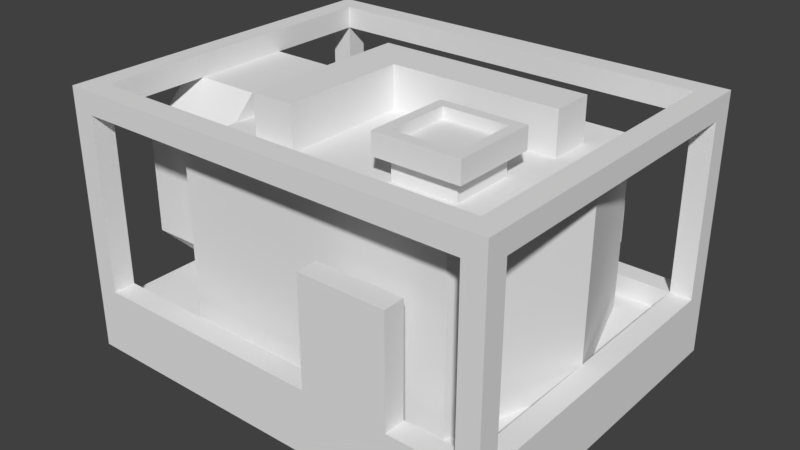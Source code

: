 # Source: biomass_generator_onepiece.blend  (saved by Blender 2.78.0; exported with 4.5.12 LTS)
import bpy
from mathutils import Matrix  # noqa: F401  (used for matrix-valued properties, if any)

bpy.ops.wm.read_factory_settings(use_empty=True)
scene = bpy.context.scene
scene.name = 'Scene'

# ---- collections
col_collection_1 = bpy.data.collections.new('Collection 1'); scene.collection.children.link(col_collection_1)

# ---- world
world_world = bpy.data.worlds.new('World'); scene.world = world_world
world_world.color = (0.05088, 0.05088, 0.05088)
world_world.use_sun_shadow = False
world_world.sun_shadow_jitter_overblur = 0.0
world_world.cycles.sampling_method = 'MANUAL'

# ---- meshes
me_cube_001 = bpy.data.meshes.new('Cube.001')
me_cube_001.from_pydata([(3.5, 1.0, 2.0), (3.5, 1.0, 2.5), (3.5, 0.5, 2.5), (4.0, 1.0, 2.0), (4.0, 0.5, 2.0), (4.0, 1.0, 2.5), (4.0, 0.5, 2.5), (2.0, 1.0, 2.5), (2.0, 1.0, 2.0), (2.0, 0.5, 2.0), (2.0, 0.5, 2.5), (1.5, 1.0, 2.5), (1.5, 1.0, 2.0), (1.5, 0.5, 2.0), (1.5, 0.5, 2.5), (2.0, -1.0, 2.0), (2.0, -1.0, 2.5), (1.5, -1.0, 2.0), (1.5, -1.0, 2.5), (3.5, 1.5, 0.5), (3.5, 1.5, 1.0), (3.5, 2.0, 0.5), (3.5, 2.0, 1.0), (4.0, 1.5, 0.5), (4.0, 1.5, 1.0), (4.0, 2.0, 0.5), (4.0, 2.0, 1.0), (2.0, 2.0, 0.5), (2.0, 1.5, 0.5), (2.0, 1.5, 1.0), (2.0, 2.0, 1.0), (1.5, 2.0, 0.5), (1.5, 1.5, 0.5), (1.5, 1.5, 1.0), (1.5, 2.0, 1.0), (2.0, 1.5, 1.5), (2.0, 2.0, 1.5), (1.5, 1.5, 1.5), (1.5, 2.0, 1.5), (1.0, -1.5, 0.0), (1.0, -1.5, 2.0), (1.0, 1.5, 0.0), (1.0, 1.5, 2.0), (3.0, -1.5, 0.0), (3.0, 1.5, 0.0), (3.0, 1.5, 2.0), (4.25, 1.5, 2.0), (4.25, 1.5, 0.0), (4.25, -1.5, 0.0), (4.75, 0.0, 2.0), (4.75, 0.0, 0.0), (3.125, -0.125, 2.0), (3.0, -1.5, 2.0), (4.25, -1.5, 2.0), (3.125, -0.875, 2.0), (3.875, -0.125, 2.0), (3.875, -0.875, 2.0), (4.0, 0.0, 2.5), (3.0, 0.0, 2.5), (3.0, -1.0, 2.5), (4.0, -1.0, 2.5), (3.0, 0.0, 2.0), (4.25, 0.0, 2.0), (4.0, 0.0, 2.25), (3.0, 0.0, 2.25), (3.0, -1.0, 2.25), (4.0, -1.0, 2.25), (3.125, -0.125, 2.25), (3.125, -0.875, 2.25), (3.875, -0.125, 2.25), (3.875, -0.875, 2.25), (3.875, 0.0, 2.5), (3.125, 0.0, 2.5), (3.0, -0.125, 2.5), (3.0, -0.875, 2.5), (3.125, -1.0, 2.5), (3.875, -1.0, 2.5), (4.0, -0.875, 2.5), (4.0, -0.125, 2.5), (3.875, -0.125, 2.5), (3.125, -0.125, 2.5), (3.875, -0.875, 2.5), (3.125, -0.875, 2.375), (3.875, -0.875, 2.375), (3.125, -0.125, 2.375), (3.875, -0.125, 2.375), (3.125, -0.875, 2.5), (-6.706e-08, -2.0, 0.0), (-6.706e-08, -2.0, 0.25), (-6.706e-08, -1.75, 0.0), (-6.706e-08, -1.75, 0.25), (0.25, -2.0, 0.0), (0.25, -2.0, 0.25), (0.25, -1.75, 0.0), (0.25, -1.75, 0.25), (4.75, -1.75, 0.25), (4.75, -1.75, 0.0), (4.75, -2.0, 0.0), (4.75, -2.0, 0.25), (5.0, -1.75, 0.25), (5.0, -1.75, 0.0), (5.0, -2.0, 0.0), (5.0, -2.0, 0.25), (4.75, 1.75, 0.25), (4.75, 1.75, 0.0), (5.0, 1.75, 0.25), (5.0, 1.75, 0.0), (4.75, 2.0, 0.25), (4.75, 2.0, 0.0), (5.0, 2.0, 0.25), (5.0, 2.0, 0.0), (0.25, 2.0, 0.25), (0.25, 2.0, 0.0), (-5.96e-08, 2.0, 0.25), (0.25, 1.75, 0.0), (-5.96e-08, 1.75, 0.25), (-5.96e-08, 1.75, 0.0), (0.25, 1.75, 0.25), (-6.706e-08, -2.0, 2.25), (-6.706e-08, -1.75, 2.25), (0.25, -2.0, 2.25), (4.75, -1.75, 2.25), (4.75, -2.0, 2.25), (5.0, -1.75, 2.25), (5.0, -2.0, 2.25), (5.0, 2.0, 2.25), (4.75, 2.0, 2.25), (0.25, 2.0, 2.25), (-5.96e-08, 2.0, 2.25), (-6.706e-08, -2.0, 2.5), (-6.706e-08, -1.75, 2.5), (0.25, -1.75, 2.5), (4.75, -1.75, 2.5), (4.75, -2.0, 2.5), (5.0, -1.75, 2.5), (5.0, -2.0, 2.5), (5.0, 1.75, 2.5), (5.0, 2.0, 2.5), (4.75, 2.0, 2.5), (0.25, 2.0, 2.5), (-5.96e-08, 1.75, 2.5), (-5.96e-08, 2.0, 2.5), (5.0, 1.75, 2.25), (4.75, 1.75, 2.25), (4.75, 1.75, 2.5), (0.25, -1.75, 2.25), (0.25, 1.75, 2.25), (0.25, -2.0, 2.5), (0.25, 1.75, 2.5), (4.0, -2.0, 0.25), (3.0, -2.0, 0.25), (4.0, -1.75, 0.25), (3.0, -1.75, 0.25), (4.0, -1.75, 1.5), (4.0, -2.0, 1.5), (3.0, -2.0, 1.5), (3.0, -1.75, 1.5), (1.0, -1.125, 1.125), (0.0, -1.125, 1.125), (0.0, 1.125, 1.125), (1.0, 1.125, 1.125), (0.0, 1.192e-07, 1.125), (0.0, 1.192e-07, 2.25), (1.0, 0.0, 2.25), (0.0, 0.0, 0.0), (0.0, 0.5625, 1.125), (0.0, 0.5625, 2.25), (1.0, 0.5625, 2.25), (0.0, 0.5625, 0.0), (1.0, 0.5625, 0.0), (1.0, -0.5625, 2.25), (0.0, -0.5625, 2.25), (1.0, -0.5625, 0.0), (0.0, -0.5625, 0.0), (0.0, -0.5625, 1.125), (0.0, -0.5625, 1.688), (1.0, 1.125, 1.688), (0.0, -1.125, 1.688), (0.0, 0.5625, 1.688), (0.0, 1.125, 1.688), (0.0, 1.192e-07, 1.688), (0.0, -0.5625, 0.5625), (0.0, 0.0, 0.5625), (0.0, 0.5625, 0.5625), (0.0, -1.125, 0.5625), (0.0, 1.125, 0.5625), (1.0, 1.125, 0.5625), (5.0, 2.0, -0.5), (5.0, -2.0, -0.5), (-5.96e-08, -2.0, -0.5), (1.788e-07, 2.0, -0.5), (1.0, -1.125, 1.687), (2.98e-08, 2.0, 0.0), (-6.706e-08, 1.75, 2.25), (1.0, -1.125, 0.5625), (3.5, 0.5, 2.0)], [], [(43, 39, 93), (24, 47, 23), (96, 50, 48), (49, 62, 53), (43, 96, 48), (39, 40, 194), (46, 62, 49), (62, 56, 53), (55, 61, 51), (61, 54, 51), (0, 46, 45), (5, 1, 2, 6), (76, 66, 60), (72, 64, 58), (78, 63, 57), (74, 65, 59), (58, 64, 73), (60, 66, 77), (57, 63, 71), (59, 65, 75), (168, 183, 185), (178, 166, 179), (175, 177, 171), (181, 173, 184), (91, 87, 189), (44, 104, 114), (47, 50, 104), (39, 172, 173, 93), (116, 168, 114), (173, 89, 93), (45, 20, 29, 35), (44, 47, 104), (44, 114, 41), (96, 43, 93), (101, 97, 188), (100, 101, 188), (106, 187, 110), (110, 187, 108), (192, 112, 190), (89, 189, 87), (192, 190, 116), (116, 190, 168), (164, 168, 190), (89, 173, 189), (173, 164, 189), (189, 164, 190), (93, 152, 96), (91, 150, 92), (149, 150, 97), (97, 98, 149), (151, 96, 152), (96, 151, 95), (157, 194, 40, 191), (19, 47, 44), (35, 42, 45), (33, 42, 37), (33, 32, 42), (44, 28, 19), (28, 41, 32), (42, 32, 41), (186, 41, 169), (160, 41, 186), (8, 0, 45), (13, 40, 17), (170, 191, 163), (163, 176, 167), (176, 42, 160), (191, 176, 163), (13, 12, 42), (8, 42, 12), (4, 46, 3), (9, 61, 195), (97, 91, 189, 188), (40, 15, 17), (69, 64, 63), (67, 65, 64), (68, 66, 65), (66, 69, 63), (3, 5, 6, 4), (0, 1, 5, 3), (4, 6, 2, 195), (14, 10, 7, 11), (7, 1, 0, 8), (10, 2, 1, 7), (11, 12, 13, 14), (11, 7, 8, 12), (17, 15, 16, 18), (18, 14, 13, 17), (15, 9, 10, 16), (16, 10, 14, 18), (29, 20, 22, 30), (25, 21, 22, 26), (23, 25, 26, 24), (19, 21, 25, 23), (24, 26, 22, 20), (34, 30, 27, 31), (27, 21, 19, 28), (30, 22, 21, 27), (31, 32, 33, 34), (31, 27, 28, 32), (37, 35, 36, 38), (38, 34, 33, 37), (35, 29, 30, 36), (36, 30, 34, 38), (127, 139, 138, 126), (52, 53, 56, 54), (50, 49, 53, 48), (24, 46, 47), (96, 95, 50), (40, 39, 43, 52), (159, 179, 176, 160), (192, 116, 115, 113), (62, 55, 56), (74, 73, 64, 65), (55, 62, 61), (61, 52, 54), (0, 3, 46), (70, 56, 55, 69), (68, 54, 56, 70), (54, 68, 67, 51), (79, 80, 84, 85), (150, 155, 156, 152), (72, 71, 63, 64), (106, 100, 188, 187), (190, 112, 108, 187), (86, 80, 73, 74), (191, 177, 158, 157), (79, 71, 72, 80), (78, 57, 71, 79), (77, 78, 79, 81), (76, 81, 86, 75), (174, 175, 180, 161), (164, 173, 181, 182), (81, 79, 85, 83), (86, 81, 83, 82), (89, 87, 88, 90), (93, 89, 90, 94), (98, 95, 151, 149), (87, 91, 92, 88), (125, 109, 107, 126), (102, 98, 97, 101), (94, 92, 150, 152), (101, 100, 99, 102), (161, 180, 178, 165), (172, 194, 184, 173), (103, 95, 99, 105), (103, 50, 95), (110, 108, 107, 109), (114, 104, 103, 117), (143, 103, 105, 142), (109, 105, 106, 110), (117, 103, 107, 111), (111, 107, 108, 112), (162, 166, 178, 180), (80, 72, 58, 73), (159, 185, 183, 165), (185, 186, 169, 168), (143, 121, 132, 144), (141, 128, 193, 140), (146, 117, 111, 127), (122, 98, 102, 124), (128, 113, 115, 193), (120, 147, 129, 118), (123, 99, 95, 121), (145, 94, 90, 119), (126, 107, 103, 143), (142, 105, 109, 125), (193, 115, 117, 146), (121, 95, 98, 122), (127, 111, 113, 128), (124, 102, 99, 123), (129, 147, 131, 130), (134, 132, 133, 135), (138, 144, 136, 137), (130, 119, 118, 129), (139, 127, 128, 141), (146, 145, 119, 193), (137, 125, 126, 138), (136, 142, 125, 137), (130, 131, 148, 140), (135, 124, 123, 134), (148, 146, 143, 144), (142, 123, 121, 143), (141, 140, 148, 139), (193, 119, 130, 140), (136, 134, 123, 142), (144, 132, 134, 136), (132, 131, 147, 133), (127, 126, 143, 146), (145, 121, 122, 120), (155, 154, 153, 156), (149, 154, 155, 150), (149, 151, 153, 154), (179, 159, 165, 178), (159, 160, 186, 185), (174, 181, 184, 158), (168, 169, 41, 114), (171, 162, 180, 175), (158, 177, 175, 174), (192, 113, 111, 112), (120, 92, 94, 145), (165, 183, 182, 161), (174, 161, 182, 181), (105, 99, 100, 106), (80, 86, 82, 84), (83, 85, 84, 82), (168, 164, 182, 183), (116, 114, 117, 115), (170, 163, 162, 171), (148, 144, 138, 139), (162, 163, 167, 166), (75, 86, 74, 59), (60, 77, 81, 76), (191, 170, 171, 177), (190, 187, 188, 189), (43, 48, 53, 52), (88, 92, 120, 118), (133, 122, 124, 135), (76, 75, 65, 66), (78, 77, 66, 63), (9, 15, 52, 61), (194, 172, 39), (133, 147, 120, 122), (153, 151, 152, 156), (93, 94, 152), (91, 97, 150), (55, 51, 67, 69), (50, 47, 46, 49), (9, 195, 2, 10), (132, 121, 145, 131), (19, 23, 47), (46, 24, 20, 45), (35, 37, 42), (44, 41, 28), (160, 42, 41), (13, 42, 40), (146, 148, 131, 145), (166, 167, 176, 179), (8, 45, 42), (4, 62, 46), (62, 4, 195), (195, 61, 62), (194, 157, 158, 184), (40, 52, 15), (69, 67, 64), (67, 68, 65), (68, 70, 66), (66, 70, 69), (119, 90, 88, 118), (103, 104, 50), (42, 176, 191, 40)])
_uv = me_cube_001.uv_layers.new(name='UVMap')
_uv.uv.foreach_set('vector', [0.8125, 0.7188, 0.6875, 0.7188, 0.6406, 0.7031, 0.625, 0.1875, 0.5625, 0.2031, 0.5938, 0.1875, 0.9141, 0.7031, 0.9141, 0.8125, 0.8828, 0.7188, 0.7812, 0.2344, 0.7812, 0.2031, 0.875, 0.2031, 0.8125, 0.7188, 0.9141, 0.7031, 0.8828, 0.7188, 0.5938, 0.5938, 0.5938, 0.7188, 0.5703, 0.6289, 0.6875, 0.2031, 0.7812, 0.2031, 0.7812, 0.2344, 0.7812, 0.2031, 0.8359, 0.1797, 0.875, 0.2031, 0.7891, 0.1797, 0.7812, 0.125, 0.7891, 0.1328, 0.7812, 0.125, 0.8359, 0.1328, 0.7891, 0.1328, 0.7188, 0.1562, 0.6875, 0.2031, 0.6875, 0.125, 0.9688, 0.8125, 0.9688, 0.8438, 0.9375, 0.8438, 0.9375, 0.8125, 0.7422, 0.4844, 0.75, 0.4688, 0.75, 0.4844, 0.6953, 0.5625, 0.6875, 0.5781, 0.6875, 0.5625, 0.7578, 0.5469, 0.7734, 0.5547, 0.7578, 0.5547, 0.6797, 0.5, 0.6641, 0.4922, 0.6797, 0.4922, 0.6797, 0.5547, 0.6641, 0.5547, 0.6797, 0.5469, 0.7578, 0.4922, 0.7734, 0.4922, 0.7578, 0.5, 0.75, 0.5625, 0.75, 0.5781, 0.7422, 0.5625, 0.6875, 0.4844, 0.6875, 0.4688, 0.6953, 0.4844, 0.5938, 0.4102, 0.5586, 0.4102, 0.5586, 0.375, 0.4883, 0.4102, 0.4531, 0.4102, 0.4883, 0.375, 0.4883, 0.4805, 0.4883, 0.5156, 0.4531, 0.4805, 0.5586, 0.4805, 0.5938, 0.4805, 0.5586, 0.5156, 0.04688, 0.3125, 0.03125, 0.3125, 0.03125, 0.2812, 0.6562, 0.8281, 0.7578, 0.8438, 0.4844, 0.8438, 0.7266, 0.8281, 0.7578, 0.7344, 0.7578, 0.8438, 0.6875, 0.7188, 0.6875, 0.7773, 0.625, 0.7773, 0.6406, 0.7031, 0.4688, 0.8438, 0.4688, 0.7695, 0.4844, 0.8438, 0.625, 0.7773, 0.625, 0.7031, 0.6406, 0.7031, 0.6875, 0.125, 0.625, 0.1562, 0.625, 0.0625, 0.6562, 0.0625, 0.6562, 0.8281, 0.7266, 0.8281, 0.7578, 0.8438, 0.6562, 0.8281, 0.4844, 0.8438, 0.5312, 0.8281, 0.9141, 0.7031, 0.8125, 0.7188, 0.6406, 0.7031, 0.3438, 0.3125, 0.3281, 0.3125, 0.3438, 0.2812, 0.375, 0.2656, 0.375, 0.2812, 0.3438, 0.2812, 0.375, 0.04688, 0.3438, 0.03125, 0.375, 0.03125, 0.3438, 0.0, 0.3438, 0.03125, 0.3281, 0.0, 0.03125, 0.0, 0.04688, 0.0, 0.03125, 0.03125, 0.0, 0.2656, 0.03125, 0.2812, 0.0, 0.2812, 0.0, 0.03125, 0.03125, 0.03125, 0.0, 0.04688, 0.0, 0.04688, 0.03125, 0.03125, 0.0, 0.1211, 0.0, 0.1562, 0.0, 0.1211, 0.03125, 0.03125, 0.0, 0.2656, 0.0, 0.1914, 0.03125, 0.2812, 0.0, 0.1914, 0.0, 0.1562, 0.03125, 0.2812, 0.03125, 0.2812, 0.0, 0.1562, 0.03125, 0.03125, 0.3594, 0.9688, 0.5312, 0.9531, 0.6406, 0.9688, 0.3594, 0.9219, 0.5312, 0.9375, 0.3594, 0.9375, 0.5938, 0.9375, 0.5312, 0.9375, 0.6406, 0.9219, 0.6406, 0.9219, 0.6406, 0.9375, 0.5938, 0.9375, 0.5938, 0.9531, 0.6406, 0.9688, 0.5312, 0.9531, 0.6406, 0.9688, 0.5938, 0.9531, 0.6406, 0.9531, 0.5703, 0.6641, 0.5703, 0.6289, 0.5938, 0.7188, 0.5703, 0.6992, 0.5938, 0.1562, 0.5625, 0.2031, 0.5625, 0.125, 0.6562, 0.0625, 0.6875, 0.0, 0.6875, 0.125, 0.625, 0.03125, 0.6875, 0.0, 0.6562, 0.03125, 0.625, 0.03125, 0.5938, 0.03125, 0.6875, 0.0, 0.5625, 0.125, 0.5938, 0.0625, 0.5938, 0.1562, 0.5938, 0.0625, 0.5625, 0.0, 0.5938, 0.03125, 0.6875, 0.0, 0.5938, 0.03125, 0.5625, 0.0, 0.4297, 0.6289, 0.4062, 0.5938, 0.4648, 0.5938, 0.4297, 0.6641, 0.4062, 0.5938, 0.4297, 0.6289, 0.7188, 0.0625, 0.7188, 0.1562, 0.6875, 0.125, 0.75, 0.03125, 0.875, 0.0, 0.8438, 0.03125, 0.3906, 0.4805, 0.3555, 0.5156, 0.3906, 0.4453, 0.3906, 0.4453, 0.3555, 0.375, 0.3906, 0.4102, 0.4297, 0.6992, 0.4062, 0.7188, 0.4297, 0.6641, 0.3555, 0.5156, 0.3555, 0.375, 0.3906, 0.4453, 0.75, 0.03125, 0.7188, 0.03125, 0.6875, 0.0, 0.7188, 0.0625, 0.6875, 0.0, 0.7188, 0.03125, 0.75, 0.1875, 0.6875, 0.2031, 0.7188, 0.1875, 0.75, 0.0625, 0.7812, 0.125, 0.75, 0.1562, 0.3281, 0.3125, 0.04688, 0.3125, 0.03125, 0.2812, 0.3438, 0.2812, 0.875, 0.0, 0.8438, 0.0625, 0.8438, 0.03125, 0.7422, 0.5859, 0.6875, 0.5781, 0.75, 0.5781, 0.6562, 0.5469, 0.6641, 0.4922, 0.6641, 0.5547, 0.6953, 0.4609, 0.75, 0.4688, 0.6875, 0.4688, 0.7734, 0.4922, 0.7812, 0.5469, 0.7734, 0.5547, 0.9688, 0.7812, 0.9688, 0.8125, 0.9375, 0.8125, 0.9375, 0.7812, 1.0, 0.8438, 0.9688, 0.8438, 0.9688, 0.8125, 1.0, 0.8125, 0.9062, 0.8125, 0.9375, 0.8125, 0.9375, 0.8438, 0.9062, 0.8438, 0.9375, 0.9688, 0.9375, 0.9375, 0.9688, 0.9375, 0.9688, 0.9688, 0.9688, 0.9375, 0.9688, 0.8438, 1.0, 0.8438, 1.0, 0.9375, 0.9375, 0.9375, 0.9375, 0.8438, 0.9688, 0.8438, 0.9688, 0.9375, 0.9688, 0.9688, 0.9688, 1.0, 0.9375, 1.0, 0.9375, 0.9688, 0.9688, 0.9688, 0.9688, 0.9375, 1.0, 0.9375, 1.0, 0.9688, 0.8438, 1.0, 0.8125, 1.0, 0.8125, 0.9688, 0.8438, 0.9688, 0.8438, 0.9688, 0.9375, 0.9688, 0.9375, 1.0, 0.8438, 1.0, 0.8125, 1.0, 0.7188, 1.0, 0.7188, 0.9688, 0.8125, 0.9688, 0.8438, 0.9375, 0.9375, 0.9375, 0.9375, 0.9688, 0.8438, 0.9688, 0.7812, 0.4062, 0.6875, 0.4062, 0.6875, 0.375, 0.7812, 0.375, 0.6562, 0.3438, 0.6875, 0.3438, 0.6875, 0.375, 0.6562, 0.375, 0.625, 0.3438, 0.6562, 0.3438, 0.6562, 0.375, 0.625, 0.375, 0.6875, 0.3125, 0.6875, 0.3438, 0.6562, 0.3438, 0.6562, 0.3125, 0.6562, 0.4062, 0.6562, 0.375, 0.6875, 0.375, 0.6875, 0.4062, 0.8125, 0.375, 0.7812, 0.375, 0.7812, 0.3438, 0.8125, 0.3438, 0.7812, 0.3438, 0.6875, 0.3438, 0.6875, 0.3125, 0.7812, 0.3125, 0.7812, 0.375, 0.6875, 0.375, 0.6875, 0.3438, 0.7812, 0.3438, 0.8125, 0.3438, 0.8438, 0.3438, 0.8438, 0.375, 0.8125, 0.375, 0.8125, 0.3438, 0.7812, 0.3438, 0.7812, 0.3125, 0.8125, 0.3125, 0.8438, 0.4062, 0.8438, 0.4375, 0.8125, 0.4375, 0.8125, 0.4062, 0.8125, 0.4062, 0.8125, 0.375, 0.8438, 0.375, 0.8438, 0.4062, 0.8438, 0.4375, 0.8438, 0.4688, 0.8125, 0.4688, 0.8125, 0.4375, 0.7812, 0.4062, 0.7812, 0.375, 0.8125, 0.375, 0.8125, 0.4062, 0.375, 0.8438, 0.3594, 0.8438, 0.3594, 0.5625, 0.375, 0.5625, 0.875, 0.125, 0.875, 0.2031, 0.8359, 0.1797, 0.8359, 0.1328, 1.0, 0.3047, 0.875, 0.3047, 0.875, 0.2031, 1.0, 0.2031, 0.625, 0.1875, 0.6875, 0.2031, 0.5625, 0.2031, 0.3438, 0.9062, 0.3438, 0.8906, 0.4844, 0.9062, 0.875, 0.0, 1.0, 0.0, 1.0, 0.125, 0.875, 0.125, 0.5234, 0.375, 0.4883, 0.375, 0.4883, 0.3125, 0.5234, 0.3125, 0.2656, 0.7969, 0.25, 0.7969, 0.25, 0.7812, 0.2656, 0.7812, 0.7812, 0.2031, 0.7891, 0.1797, 0.8359, 0.1797, 0.6797, 0.5, 0.6797, 0.5469, 0.6641, 0.5547, 0.6641, 0.4922, 0.7891, 0.1797, 0.7812, 0.2031, 0.7812, 0.125, 0.7812, 0.125, 0.875, 0.125, 0.8359, 0.1328, 0.7188, 0.1562, 0.7188, 0.1875, 0.6875, 0.2031, 0.7812, 0.5, 0.7969, 0.5, 0.7969, 0.5469, 0.7812, 0.5469, 0.7812, 0.6406, 0.7969, 0.6406, 0.7969, 0.6875, 0.7812, 0.6875, 0.7969, 0.6406, 0.7812, 0.6406, 0.7812, 0.5938, 0.7969, 0.5938, 0.7422, 0.5547, 0.6953, 0.5547, 0.6953, 0.5469, 0.7422, 0.5469, 0.03125, 0.9219, 0.1094, 0.9219, 0.1094, 0.9375, 0.03125, 0.9375, 0.6953, 0.5625, 0.7422, 0.5625, 0.75, 0.5781, 0.6875, 0.5781, 0.375, 0.04688, 0.375, 0.2656, 0.3438, 0.2812, 0.3438, 0.03125, 0.03125, 0.03125, 0.04688, 0.0, 0.3281, 0.0, 0.3438, 0.03125, 0.6875, 0.5, 0.6875, 0.5469, 0.6797, 0.5469, 0.6797, 0.5, 0.4883, 0.5781, 0.4883, 0.5156, 0.5234, 0.5156, 0.5234, 0.5781, 0.7422, 0.5547, 0.7422, 0.5625, 0.6953, 0.5625, 0.6953, 0.5547, 0.7578, 0.5469, 0.7578, 0.5547, 0.75, 0.5547, 0.75, 0.5469, 0.7578, 0.5, 0.7578, 0.5469, 0.75, 0.5469, 0.75, 0.5, 0.7422, 0.4844, 0.7422, 0.4922, 0.6953, 0.4922, 0.6953, 0.4844, 0.5234, 0.4805, 0.4883, 0.4805, 0.4883, 0.4453, 0.5234, 0.4453, 0.5938, 0.4453, 0.5938, 0.4805, 0.5586, 0.4805, 0.5586, 0.4453, 0.75, 0.5, 0.75, 0.5469, 0.7422, 0.5469, 0.7422, 0.5, 0.6953, 0.4922, 0.7422, 0.4922, 0.7422, 0.5, 0.6953, 0.5, 0.3281, 0.9219, 0.3438, 0.9219, 0.3438, 0.9375, 0.3281, 0.9375, 0.3125, 0.9219, 0.3281, 0.9219, 0.3281, 0.9375, 0.3125, 0.9375, 0.6406, 0.9375, 0.6406, 0.9531, 0.5938, 0.9531, 0.5938, 0.9375, 0.3438, 0.9219, 0.3594, 0.9219, 0.3594, 0.9375, 0.3438, 0.9375, 0.04688, 0.7031, 0.04688, 0.5781, 0.0625, 0.5781, 0.0625, 0.7031, 0.3281, 0.875, 0.3125, 0.875, 0.3125, 0.8594, 0.3281, 0.8594, 0.3594, 0.9531, 0.3594, 0.9375, 0.5312, 0.9375, 0.5312, 0.9531, 0.3281, 0.8594, 0.3438, 0.8594, 0.3438, 0.875, 0.3281, 0.875, 0.5234, 0.4453, 0.4883, 0.4453, 0.4883, 0.4102, 0.5234, 0.4102, 0.6055, 0.5781, 0.5586, 0.5781, 0.5586, 0.5156, 0.6055, 0.5156, 0.625, 0.8906, 0.3438, 0.8906, 0.3438, 0.875, 0.625, 0.875, 0.625, 0.8906, 0.4844, 0.9062, 0.3438, 0.8906, 0.04688, 0.5625, 0.0625, 0.5625, 0.0625, 0.5781, 0.04688, 0.5781, 0.0, 0.9531, 0.2812, 0.9531, 0.2812, 0.9688, 0.0, 0.9688, 0.01562, 0.7031, 0.01562, 0.5781, 0.03125, 0.5781, 0.03125, 0.7031, 0.04688, 0.5781, 0.03125, 0.5781, 0.03125, 0.5625, 0.04688, 0.5625, 0.0, 0.9688, 0.2812, 0.9688, 0.2812, 0.9844, 0.0, 0.9844, 0.0, 0.9844, 0.2812, 0.9844, 0.2812, 1.0, 0.0, 1.0, 0.4531, 0.4453, 0.4531, 0.4102, 0.4883, 0.4102, 0.4883, 0.4453, 0.6875, 0.5469, 0.6875, 0.5547, 0.6797, 0.5547, 0.6797, 0.5469, 0.5234, 0.375, 0.5586, 0.375, 0.5586, 0.4102, 0.5234, 0.4102, 0.5586, 0.375, 0.5586, 0.3125, 0.6055, 0.3125, 0.6055, 0.375, 0.6562, 0.2656, 0.4375, 0.2656, 0.4375, 0.25, 0.6562, 0.25, 0.2031, 0.6719, 0.1875, 0.6719, 0.1875, 0.6562, 0.2031, 0.6562, 0.2344, 0.6562, 0.2344, 0.7812, 0.2188, 0.7812, 0.2188, 0.6562, 0.4062, 0.2188, 0.4062, 0.09375, 0.4219, 0.09375, 0.4219, 0.2188, 0.2656, 0.6562, 0.2656, 0.7812, 0.25, 0.7812, 0.25, 0.6562, 0.2812, 0.4062, 0.2812, 0.3906, 0.2969, 0.3906, 0.2969, 0.4062, 0.4375, 0.2188, 0.4375, 0.09375, 0.4531, 0.09375, 0.4531, 0.2188, 0.3281, 0.4062, 0.3281, 0.5312, 0.3125, 0.5312, 0.3125, 0.4062, 0.0, 0.7031, 0.0, 0.5781, 0.01562, 0.5781, 0.01562, 0.7031, 0.03125, 0.7031, 0.03125, 0.5781, 0.04688, 0.5781, 0.04688, 0.7031, 0.25, 0.6562, 0.25, 0.7812, 0.2344, 0.7812, 0.2344, 0.6562, 0.4531, 0.2188, 0.4531, 0.09375, 0.4688, 0.09375, 0.4688, 0.2188, 0.2812, 0.6562, 0.2812, 0.7812, 0.2656, 0.7812, 0.2656, 0.6562, 0.4219, 0.2188, 0.4219, 0.09375, 0.4375, 0.09375, 0.4375, 0.2188, 0.2969, 0.3906, 0.2812, 0.3906, 0.2812, 0.375, 0.2969, 0.375, 0.4219, 0.25, 0.4062, 0.25, 0.4062, 0.2344, 0.4219, 0.2344, 0.6719, 0.25, 0.6562, 0.25, 0.6562, 0.2344, 0.6719, 0.2344, 0.3125, 0.3906, 0.3125, 0.4062, 0.2969, 0.4062, 0.2969, 0.3906, 0.2188, 0.6719, 0.2188, 0.6875, 0.2031, 0.6875, 0.2031, 0.6719, 0.2344, 0.6562, 0.2344, 0.4375, 0.25, 0.4375, 0.25, 0.6562, 0.04688, 0.7188, 0.04688, 0.7031, 0.0625, 0.7031, 0.0625, 0.7188, 0.6562, 0.2344, 0.6562, 0.2188, 0.6719, 0.2188, 0.6719, 0.2344, 0.2031, 0.4375, 0.2188, 0.4375, 0.2188, 0.6562, 0.2031, 0.6562, 0.4219, 0.2344, 0.4219, 0.2188, 0.4375, 0.2188, 0.4375, 0.2344, 0.3438, 0.8438, 0.3281, 0.8438, 0.3281, 0.5625, 0.3438, 0.5625, 0.6562, 0.2812, 0.4375, 0.2812, 0.4375, 0.2656, 0.6562, 0.2656, 0.2031, 0.6719, 0.2031, 0.6562, 0.2188, 0.6562, 0.2188, 0.6719, 0.1875, 0.6562, 0.1875, 0.4375, 0.2031, 0.4375, 0.2031, 0.6562, 0.6562, 0.2344, 0.4375, 0.2344, 0.4375, 0.2188, 0.6562, 0.2188, 0.6562, 0.25, 0.4375, 0.25, 0.4375, 0.2344, 0.6562, 0.2344, 0.0, 0.375, 0.2812, 0.375, 0.2812, 0.3906, 0.0, 0.3906, 0.3125, 0.8438, 0.3125, 0.5625, 0.3281, 0.5625, 0.3281, 0.8438, 0.2812, 0.3594, 0.0, 0.3594, 0.0, 0.3438, 0.2812, 0.3438, 0.1094, 0.9219, 0.1094, 0.8594, 0.125, 0.8594, 0.125, 0.9219, 0.03125, 0.8594, 0.1094, 0.8594, 0.1094, 0.9219, 0.03125, 0.9219, 0.03125, 0.8594, 0.03125, 0.8438, 0.1094, 0.8438, 0.1094, 0.8594, 0.4883, 0.375, 0.5234, 0.375, 0.5234, 0.4102, 0.4883, 0.4102, 0.5234, 0.375, 0.5234, 0.3125, 0.5586, 0.3125, 0.5586, 0.375, 0.5234, 0.4805, 0.5586, 0.4805, 0.5586, 0.5156, 0.5234, 0.5156, 0.4688, 0.7695, 0.5312, 0.7695, 0.5312, 0.8281, 0.4844, 0.8438, 0.4531, 0.4805, 0.4531, 0.4453, 0.4883, 0.4453, 0.4883, 0.4805, 0.5234, 0.5156, 0.4883, 0.5156, 0.4883, 0.4805, 0.5234, 0.4805, 0.2656, 0.7969, 0.2656, 0.7812, 0.2812, 0.7812, 0.2812, 0.7969, 0.3438, 0.4062, 0.3438, 0.5312, 0.3281, 0.5312, 0.3281, 0.4062, 0.5234, 0.4102, 0.5586, 0.4102, 0.5586, 0.4453, 0.5234, 0.4453, 0.5234, 0.4805, 0.5234, 0.4453, 0.5586, 0.4453, 0.5586, 0.4805, 0.625, 0.875, 0.3438, 0.875, 0.3438, 0.8594, 0.625, 0.8594, 0.6875, 0.5469, 0.6875, 0.5, 0.6953, 0.5, 0.6953, 0.5469, 0.7422, 0.5, 0.7422, 0.5469, 0.6953, 0.5469, 0.6953, 0.5, 0.5938, 0.4102, 0.5938, 0.4453, 0.5586, 0.4453, 0.5586, 0.4102, 0.25, 0.7969, 0.2344, 0.7969, 0.2344, 0.7812, 0.25, 0.7812, 0.3906, 0.4805, 0.3906, 0.4453, 0.4531, 0.4453, 0.4531, 0.4805, 0.3438, 0.8438, 0.3438, 0.5625, 0.3594, 0.5625, 0.3594, 0.8438, 0.4531, 0.4453, 0.3906, 0.4453, 0.3906, 0.4102, 0.4531, 0.4102, 0.6875, 0.4922, 0.6875, 0.5, 0.6797, 0.5, 0.6797, 0.4922, 0.7578, 0.4922, 0.7578, 0.5, 0.75, 0.5, 0.75, 0.4922, 0.4883, 0.5781, 0.4375, 0.5781, 0.4375, 0.5156, 0.4883, 0.5156, 0.03125, 0.03125, 0.3438, 0.03125, 0.3438, 0.2812, 0.03125, 0.2812, 1.0, 0.125, 1.0, 0.2031, 0.875, 0.2031, 0.875, 0.125, 0.2969, 0.5312, 0.2812, 0.5312, 0.2812, 0.4062, 0.2969, 0.4062, 0.4062, 0.2344, 0.4062, 0.2188, 0.4219, 0.2188, 0.4219, 0.2344, 0.7422, 0.4844, 0.6953, 0.4844, 0.6875, 0.4688, 0.75, 0.4688, 0.7578, 0.5469, 0.7578, 0.5, 0.7734, 0.4922, 0.7734, 0.5547, 0.75, 0.0625, 0.8438, 0.0625, 0.875, 0.125, 0.7812, 0.125, 0.5703, 0.6289, 0.5352, 0.5938, 0.5938, 0.5938, 0.0, 0.3906, 0.2812, 0.3906, 0.2812, 0.4062, 0.0, 0.4062, 0.125, 0.8594, 0.2031, 0.8594, 0.2031, 0.9219, 0.125, 0.9219, 0.3594, 0.9688, 0.3594, 0.9531, 0.5312, 0.9531, 0.3594, 0.9219, 0.6406, 0.9219, 0.5312, 0.9375, 0.7969, 0.5469, 0.7969, 0.5938, 0.7812, 0.5938, 0.7812, 0.5469, 1.0, 0.3047, 1.0, 0.4062, 0.875, 0.4062, 0.875, 0.3047, 0.9062, 0.9375, 0.9062, 0.8438, 0.9375, 0.8438, 0.9375, 0.9375, 0.0, 0.375, 0.0, 0.3594, 0.2812, 0.3594, 0.2812, 0.375, 0.5938, 0.1562, 0.5938, 0.1875, 0.5625, 0.2031, 0.6875, 0.2031, 0.625, 0.1875, 0.625, 0.1562, 0.6875, 0.125, 0.6562, 0.0625, 0.6562, 0.03125, 0.6875, 0.0, 0.5625, 0.125, 0.5625, 0.0, 0.5938, 0.0625, 0.4297, 0.6641, 0.4062, 0.7188, 0.4062, 0.5938, 0.75, 0.03125, 0.6875, 0.0, 0.875, 0.0, 0.2344, 0.6562, 0.2188, 0.6562, 0.2188, 0.4375, 0.2344, 0.4375, 0.4375, 0.375, 0.4375, 0.3125, 0.4883, 0.3125, 0.4883, 0.375, 0.7188, 0.0625, 0.6875, 0.125, 0.6875, 0.0, 0.75, 0.1875, 0.7812, 0.2031, 0.6875, 0.2031, 0.7812, 0.2031, 0.75, 0.1875, 0.75, 0.1562, 0.75, 0.1562, 0.7812, 0.125, 0.7812, 0.2031, 0.5586, 0.5781, 0.5234, 0.5781, 0.5234, 0.5156, 0.5586, 0.5156, 0.875, 0.0, 0.875, 0.125, 0.8438, 0.0625, 0.7422, 0.5859, 0.6953, 0.5859, 0.6875, 0.5781, 0.6562, 0.5469, 0.6562, 0.5, 0.6641, 0.4922, 0.6953, 0.4609, 0.7422, 0.4609, 0.75, 0.4688, 0.7734, 0.4922, 0.7812, 0.5, 0.7812, 0.5469, 0.3125, 0.4062, 0.3125, 0.5312, 0.2969, 0.5312, 0.2969, 0.4062, 0.625, 0.8906, 0.625, 0.9062, 0.4844, 0.9062, 0.4062, 0.7188, 0.4297, 0.6992, 0.5703, 0.6992, 0.5938, 0.7188])
me_cube_001.use_remesh_preserve_volume = False
me_cube_001.use_remesh_preserve_attributes = False
me_cube_001.use_mirror_vertex_groups = False
me_cube_001.update()

# ---- objects
ob_generator = bpy.data.objects.new('generator', me_cube_001)

# ---- transforms, parenting, visibility, modifiers, constraints
ob_generator.location = (5.96e-08, 2.0, 0.5)
ob_generator.lineart.crease_threshold = 0.0

# ---- collection membership
col_collection_1.objects.link(ob_generator)

# ---- scene / render settings (as saved in the file)
scene.frame_start = 1; scene.frame_end = 250; scene.frame_set(37)
scene.render.engine = 'BLENDER_EEVEE_NEXT'
scene.render.resolution_percentage = 50
scene.render.dither_intensity = 0.0
scene.cycles.use_denoising = False
scene.cycles.samples = 128
scene.cycles.sampling_pattern = 'TABULATED_SOBOL'
scene.cycles.light_sampling_threshold = 0.0
scene.cycles.use_adaptive_sampling = False
scene.cycles.use_light_tree = False
scene.cycles.blur_glossy = 0.0
scene.cycles.sample_clamp_indirect = 0.0
scene.view_settings.view_transform = 'Standard'
bpy.context.view_layer.update()

# ---- added for rendering (the .blend has no active camera and no usable light): camera, sun
cam_auto = bpy.data.cameras.new('AutoCamera')
cam_auto.lens = 50.0
cam_auto.sensor_width = 36.0
cam_auto.clip_end = 1000.0
ob_auto_camera = bpy.data.objects.new('AutoCamera', cam_auto)
scene.collection.objects.link(ob_auto_camera)
ob_auto_camera.location = (9.04233, -5.85079, 6.73386)
ob_auto_camera.rotation_euler = (1.09748, -7.21219e-08, 0.694738)
scene.camera = ob_auto_camera
light_auto_sun = bpy.data.lights.new('AutoSun', 'SUN')
light_auto_sun.energy = 3.0
light_auto_sun.angle = 0.0523599
ob_auto_sun = bpy.data.objects.new('AutoSun', light_auto_sun)
scene.collection.objects.link(ob_auto_sun)
ob_auto_sun.rotation_euler = (0.872665, 0.174533, 0.523599)
bpy.context.view_layer.update()
